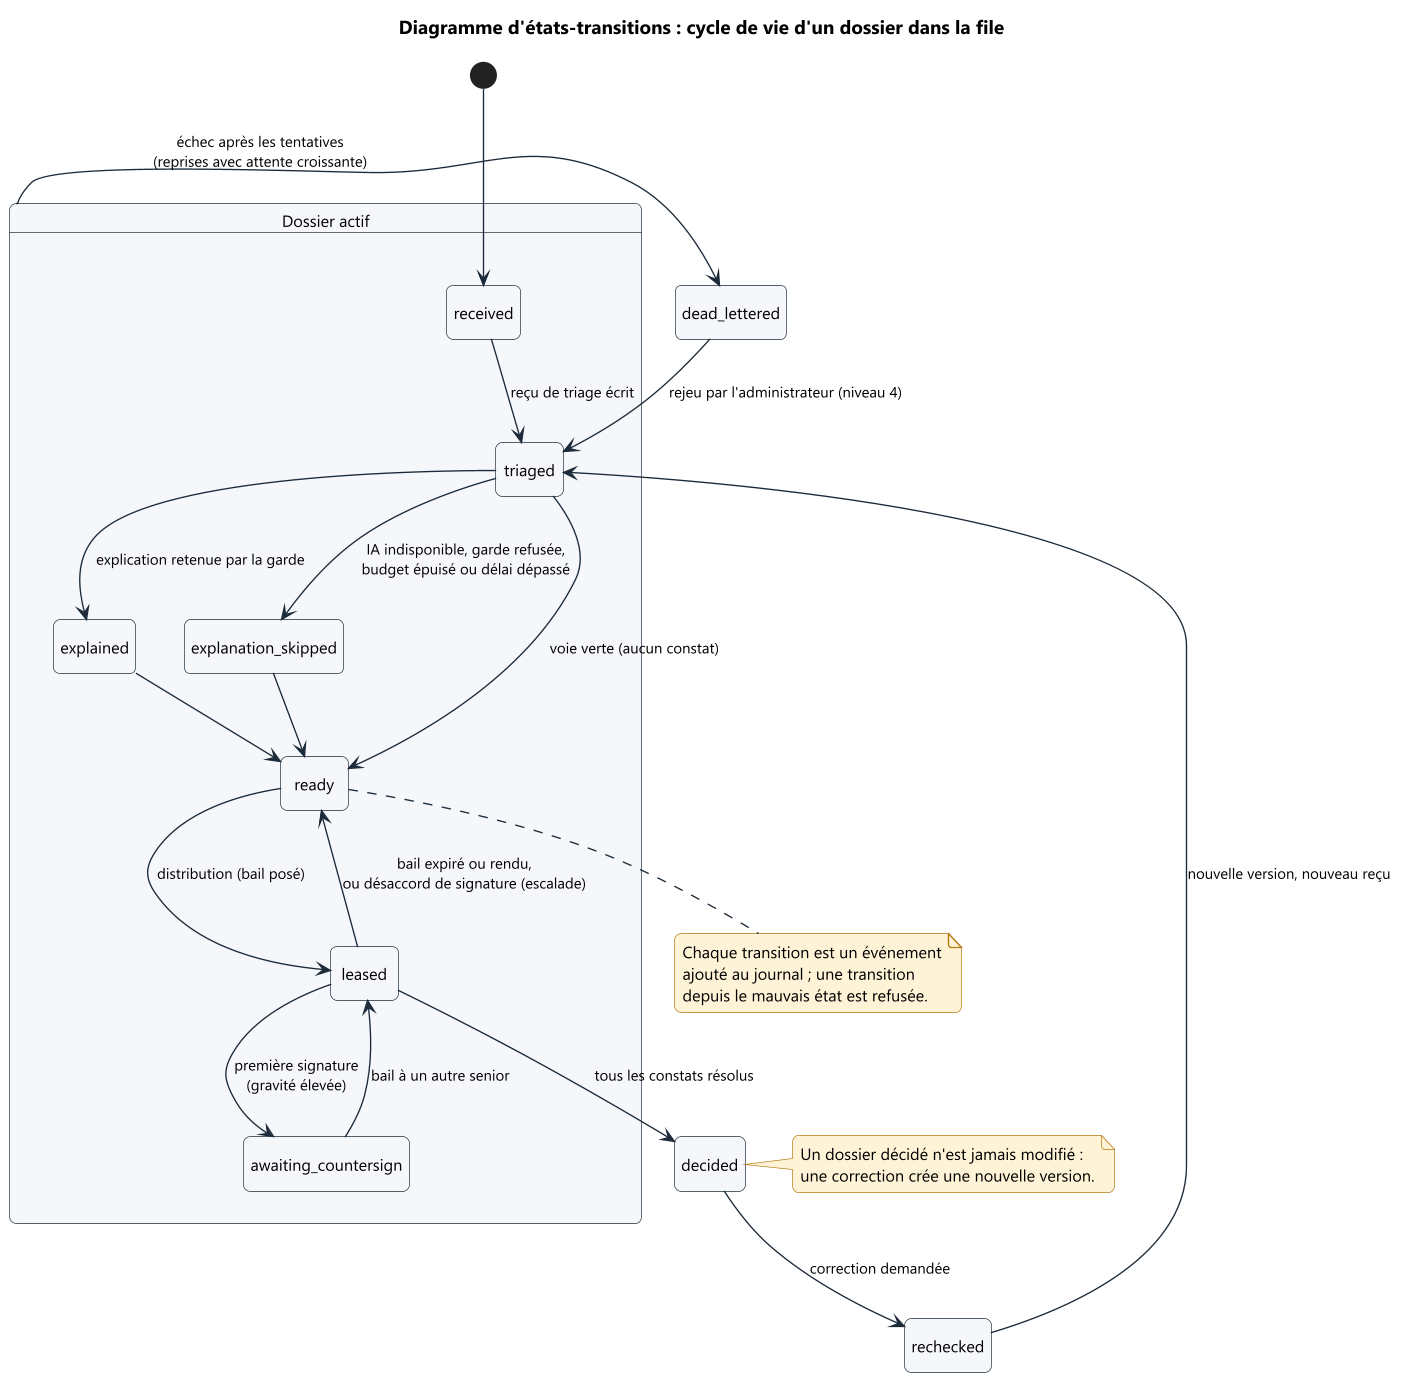

The diagram above was rendered by PlantUML. Its source (embedded in the PNG):
@startuml 08_etats_dossier
!include style.iuml
title Diagramme d'états-transitions : cycle de vie d'un dossier dans la file
hide empty description

[*] --> received

state "Dossier actif" as Actif {
  state received
  state triaged
  state explained
  state explanation_skipped
  state ready
  state leased
  state awaiting_countersign

  received --> triaged : reçu de triage écrit
  triaged --> ready : voie verte (aucun constat)
  triaged --> explained : explication retenue par la garde
  triaged --> explanation_skipped : IA indisponible, garde refusée,\nbudget épuisé ou délai dépassé
  explained --> ready
  explanation_skipped --> ready
  ready --> leased : distribution (bail posé)
  leased --> ready : bail expiré ou rendu,\nou désaccord de signature (escalade)
  leased --> awaiting_countersign : première signature\n(gravité élevée)
  awaiting_countersign --> leased : bail à un autre senior
}

leased --> decided : tous les constats résolus
decided --> rechecked : correction demandée
rechecked --> triaged : nouvelle version, nouveau reçu
Actif --> dead_lettered : échec après les tentatives\n(reprises avec attente croissante)
dead_lettered --> triaged : rejeu par l'administrateur (niveau 4)

note right of decided
  Un dossier décidé n'est jamais modifié :
  une correction crée une nouvelle version.
end note

note bottom of ready
  Chaque transition est un événement
  ajouté au journal ; une transition
  depuis le mauvais état est refusée.
end note
@enduml